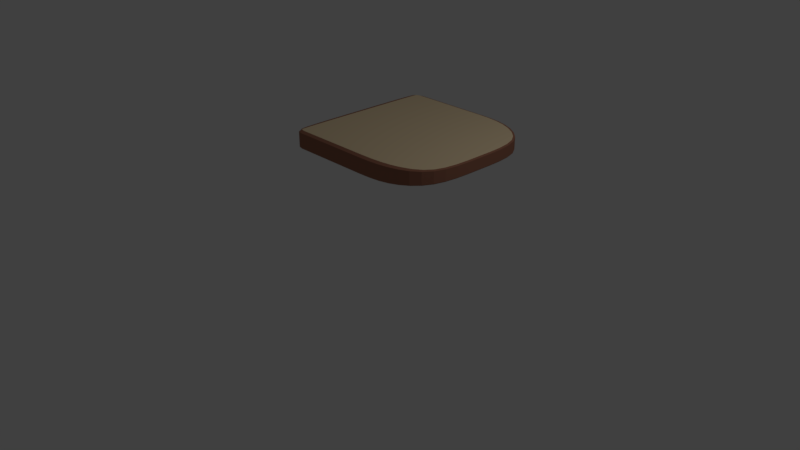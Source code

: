 # Source: toast.blend  (saved by Blender 2.79.0; exported with 4.5.12 LTS)
import bpy
from mathutils import Matrix  # noqa: F401  (used for matrix-valued properties, if any)

bpy.ops.wm.read_factory_settings(use_empty=True)
scene = bpy.context.scene
scene.name = 'Scene'

# ---- collections
col_collection_1 = bpy.data.collections.new('Collection 1'); scene.collection.children.link(col_collection_1)

# ---- materials (node trees are filled in below, after node groups)
mat_material_001 = bpy.data.materials.new('Material.001')
mat_material_001.alpha_threshold = 0.0
mat_material_001.use_transparent_shadow = False
mat_material_001.diffuse_color = (0.3383, 0.1479, 0.09521, 1.0)
mat_material_001.roughness = 0.5
mat_material_002 = bpy.data.materials.new('Material.002')
mat_material_002.alpha_threshold = 0.0
mat_material_002.use_transparent_shadow = False
mat_material_002.diffuse_color = (0.8, 0.6356, 0.4057, 1.0)
mat_material_002.roughness = 0.5

# ---- material node trees

# ---- world
world_world = bpy.data.worlds.new('World'); scene.world = world_world
world_world.color = (0.05088, 0.05088, 0.05088)
world_world.use_sun_shadow = False
world_world.sun_shadow_jitter_overblur = 0.0
world_world.cycles.sampling_method = 'MANUAL'

# ---- cameras
cam_camera = bpy.data.cameras.new('Camera')
cam_camera.clip_end = 100.0
cam_camera.lens = 35.0
cam_camera.sensor_width = 32.0
cam_camera.sensor_height = 18.0
cam_camera.ortho_scale = 7.314
cam_camera.dof.focus_distance = 0.0
cam_camera.dof.aperture_fstop = 128.0

# ---- lights
light_lamp = bpy.data.lights.new('Lamp', 'POINT')
light_lamp.transmission_factor = 0.0
light_lamp.cutoff_distance = 30.0
light_lamp.energy = 100.0
light_lamp.shadow_buffer_clip_start = 1.001
light_lamp.shadow_soft_size = 0.1
light_lamp.shadow_maximum_resolution = 0.006
light_lamp.use_absolute_resolution = True

# ---- meshes
me_cube_001 = bpy.data.meshes.new('Cube.001')
me_cube_001.from_pydata([(-0.9984, 0.4829, 0.9147), (-0.9992, 0.25, 0.9149), (-0.9961, 0.4783, 0.9636), (-0.9961, 0.6814, 0.9142), (-0.9992, 0.4844, 0.8095), (-1.0, 0.25, 0.8095), (-0.9968, 0.25, 0.9643), (-0.994, 0.6632, 0.9615), (-0.9968, 0.6875, 0.8095), (0.7624, 0.8098, 0.8125), (0.6548, 0.8699, 0.8621), (0.7617, 0.7958, 0.8284), (0.8498, 0.7313, 0.7647), (0.7645, 0.8467, 0.6944), (0.6548, 0.9112, 0.7376), (0.6548, 0.8542, 0.8786), (0.8468, 0.7205, 0.7806), (0.8579, 0.7598, 0.6513), (0.9729, -0.3537, 0.6935), (0.9794, -0.1821, 0.69), (0.9653, -0.3547, 0.7112), (0.9533, -0.504, 0.7039), (0.9929, -0.3511, 0.583), (1.0, -0.1789, 0.5794), (0.9716, -0.1834, 0.7079), (0.9463, -0.5018, 0.721), (0.9716, -0.5098, 0.5938), (-0.9591, -0.9403, 0.9457), (-0.9041, -0.9547, 0.9462), (-0.959, -0.9236, 0.9636), (-0.9838, -0.9236, 0.9142), (-0.9593, -0.9844, 0.8095), (-0.9041, -1.0, 0.8095), (-0.9041, -0.9375, 0.9643), (-0.9828, -0.8819, 0.9615), (-0.9841, -0.9375, 0.8095), (0.7638, -0.4148, -0.856), (0.7645, -0.2145, -0.8568), (0.8551, -0.3869, -0.8009), (0.7617, -0.5869, -0.8535), (0.6548, -0.4413, -0.9098), (0.6548, -0.2278, -0.9112), (0.8579, -0.2011, -0.8003), (0.8468, -0.5418, -0.8028), (0.6548, -0.6264, -0.9057), (-0.9592, -0.4829, 0.9965), (-0.9593, -0.25, 0.9982), (-0.9838, -0.4783, 0.9913), (-0.959, -0.6814, 0.9913), (-0.9041, -0.4844, 0.9982), (-0.9041, -0.25, 1.0), (-0.9841, -0.25, 0.9929), (-0.9828, -0.6632, 0.9865), (-0.9041, -0.6875, 0.9929), (-0.4545, -0.4844, 0.9982), (-0.4545, -0.25, 1.0), (-0.6477, -0.4844, 0.9982), (-0.4545, -0.6875, 0.9929), (-0.2466, -0.4844, 0.9982), (-0.2466, -0.25, 1.0), (-0.6477, -0.25, 1.0), (-0.6477, -0.6875, 0.9929), (-0.2466, -0.6875, 0.9929), (-0.9592, -0.4829, -0.9971), (-0.9593, -0.25, -0.9985), (-0.9041, -0.4844, -0.9985), (-0.959, -0.6814, -0.9927), (-0.9838, -0.4783, -0.9927), (-0.9841, -0.25, -0.994), (-0.9041, -0.25, -1.0), (-0.9041, -0.6875, -0.994), (-0.9828, -0.6632, -0.9888), (-0.4545, -0.9547, 0.9462), (-0.2466, -0.9547, 0.9462), (-0.4545, -0.9375, 0.9643), (-0.6477, -0.9547, 0.9462), (-0.4545, -1.0, 0.8095), (-0.2466, -1.0, 0.8095), (-0.2466, -0.9375, 0.9643), (-0.6477, -0.9375, 0.9643), (-0.6477, -1.0, 0.8095), (-0.9591, 0.9403, 0.9457), (-0.9838, 0.9236, 0.9142), (-0.959, 0.9236, 0.9636), (-0.9041, 0.9547, 0.9462), (-0.9593, 0.9844, 0.8095), (-0.9841, 0.9375, 0.8095), (-0.9828, 0.8819, 0.9615), (-0.9041, 0.9375, 0.9643), (-0.9041, 1.0, 0.8095), (0.2772, -0.9505, 0.942), (0.4112, -0.9377, 0.9294), (0.2772, -0.9333, 0.96), (0.127, -0.9547, 0.9462), (0.2772, -0.9956, 0.8059), (0.4112, -0.9822, 0.7951), (0.4112, -0.9208, 0.9472), (0.127, -0.9375, 0.9643), (0.127, -1.0, 0.8095), (0.2772, -0.4822, 0.9938), (0.2772, -0.2489, 0.9956), (0.127, -0.4844, 0.9982), (0.2772, -0.6844, 0.9884), (0.4112, -0.4758, 0.9805), (0.4112, -0.2456, 0.9822), (0.127, -0.25, 1.0), (0.127, -0.6875, 0.9929), (0.4112, -0.6753, 0.9752), (-0.4545, -0.4844, -0.9985), (-0.4545, -0.25, -1.0), (-0.2466, -0.4844, -0.9985), (-0.4545, -0.6875, -0.994), (-0.6477, -0.4844, -0.9985), (-0.6477, -0.25, -1.0), (-0.2466, -0.25, -1.0), (-0.2466, -0.6875, -0.994), (-0.6477, -0.6875, -0.994), (-0.4545, 0.9547, 0.9462), (-0.6477, 0.9547, 0.9462), (-0.4545, 0.9375, 0.9643), (-0.2466, 0.9547, 0.9462), (-0.4545, 1.0, 0.8095), (-0.6477, 1.0, 0.8095), (-0.6477, 0.9375, 0.9643), (-0.2466, 0.9375, 0.9643), (-0.2466, 1.0, 0.8095), (0.7638, -0.4148, 0.8555), (0.7645, -0.2145, 0.8566), (0.6548, -0.4413, 0.9095), (0.7617, -0.5869, 0.8523), (0.8551, -0.3869, 0.7998), (0.8579, -0.2011, 0.7994), (0.6548, -0.2278, 0.9112), (0.6548, -0.6264, 0.9046), (0.8468, -0.5418, 0.8011), (0.7624, -0.8098, 0.8125), (0.8498, -0.7313, 0.7647), (0.7617, -0.7958, 0.8284), (0.6548, -0.8699, 0.8621), (0.7645, -0.8467, 0.6944), (0.8579, -0.7598, 0.6513), (0.8468, -0.7205, 0.7806), (0.6548, -0.8542, 0.8786), (0.6548, -0.9112, 0.7376), (0.2772, -0.4822, -0.9941), (0.2772, -0.2489, -0.9956), (0.4112, -0.4758, -0.9808), (0.2772, -0.6844, -0.9896), (0.127, -0.4844, -0.9985), (0.127, -0.25, -1.0), (0.4112, -0.2456, -0.9822), (0.4112, -0.6753, -0.9764), (0.127, -0.6875, -0.994), (0.2772, 0.9505, 0.942), (0.127, 0.9547, 0.9462), (0.2772, 0.9333, 0.96), (0.4112, 0.9377, 0.9294), (0.2772, 0.9956, 0.8059), (0.127, 1.0, 0.8095), (0.127, 0.9375, 0.9643), (0.4112, 0.9208, 0.9472), (0.4112, 0.9822, 0.7951), (0.2772, 0.4822, -0.9941), (0.2772, 0.6844, -0.9896), (0.4112, 0.4758, -0.9808), (0.2772, 0.2489, -0.9956), (0.127, 0.4844, -0.9985), (0.127, 0.6875, -0.994), (0.4112, 0.6753, -0.9764), (0.4112, 0.2456, -0.9822), (0.127, 0.25, -1.0), (0.7638, 0.4148, 0.8555), (0.7617, 0.5869, 0.8523), (0.6548, 0.4413, 0.9095), (0.7645, 0.2145, 0.8566), (0.8551, 0.3869, 0.7998), (0.8468, 0.5418, 0.8011), (0.6548, 0.6264, 0.9046), (0.6548, 0.2278, 0.9112), (0.8579, 0.2011, 0.7994), (-0.4545, 0.4844, -0.9985), (-0.4545, 0.6875, -0.994), (-0.2466, 0.4844, -0.9985), (-0.4545, 0.25, -1.0), (-0.6477, 0.4844, -0.9985), (-0.6477, 0.6875, -0.994), (-0.2466, 0.6875, -0.994), (-0.2466, 0.25, -1.0), (-0.6477, 0.25, -1.0), (0.2772, 0.4822, 0.9938), (0.2772, 0.6844, 0.9884), (0.127, 0.4844, 0.9982), (0.2772, 0.2489, 0.9956), (0.4112, 0.4758, 0.9805), (0.4112, 0.6753, 0.9752), (0.127, 0.6875, 0.9929), (0.127, 0.25, 1.0), (0.4112, 0.2456, 0.9822), (-0.9592, 0.4829, -0.9971), (-0.959, 0.6814, -0.9927), (-0.9041, 0.4844, -0.9985), (-0.9593, 0.25, -0.9985), (-0.9838, 0.4783, -0.9927), (-0.9828, 0.6632, -0.9888), (-0.9041, 0.6875, -0.994), (-0.9041, 0.25, -1.0), (-0.9841, 0.25, -0.994), (-0.4545, 0.4844, 0.9982), (-0.4545, 0.6875, 0.9929), (-0.6477, 0.4844, 0.9982), (-0.4545, 0.25, 1.0), (-0.2466, 0.4844, 0.9982), (-0.2466, 0.6875, 0.9929), (-0.6477, 0.6875, 0.9929), (-0.6477, 0.25, 1.0), (-0.2466, 0.25, 1.0), (-0.9592, 0.4829, 0.9965), (-0.959, 0.6814, 0.9913), (-0.9838, 0.4783, 0.9913), (-0.9593, 0.25, 0.9982), (-0.9041, 0.4844, 0.9982), (-0.9041, 0.6875, 0.9929), (-0.9828, 0.6632, 0.9865), (-0.9841, 0.25, 0.9929), (-0.9041, 0.25, 1.0), (0.7638, 0.4148, -0.856), (0.7617, 0.5869, -0.8535), (0.8551, 0.3869, -0.8009), (0.7645, 0.2145, -0.8568), (0.6548, 0.4413, -0.9098), (0.6548, 0.6264, -0.9057), (0.8468, 0.5418, -0.8028), (0.8579, 0.2011, -0.8003), (0.6548, 0.2278, -0.9112), (0.9729, 0.3537, 0.6935), (0.9533, 0.504, 0.7039), (0.9653, 0.3547, 0.7112), (0.9794, 0.1821, 0.69), (0.9929, 0.3511, 0.583), (0.9716, 0.5098, 0.5938), (0.9463, 0.5018, 0.721), (0.9716, 0.1834, 0.7079), (1.0, 0.1789, 0.5794), (-0.9984, -0.4829, 0.9147), (-0.9961, -0.6814, 0.9142), (-0.9961, -0.4783, 0.9636), (-0.9992, -0.25, 0.9149), (-0.9992, -0.4844, 0.8095), (-0.9968, -0.6875, 0.8095), (-0.994, -0.6632, 0.9615), (-0.9968, -0.25, 0.9643), (-1.0, -0.25, 0.8095), (-0.9984, -0.4829, -0.9243), (-0.9961, -0.6814, -0.9238), (-0.9992, -0.4844, -0.8226), (-0.9992, -0.25, -0.9244), (-0.9961, -0.4783, -0.9697), (-0.994, -0.6632, -0.9679), (-0.9968, -0.6875, -0.8226), (-1.0, -0.25, -0.8226), (-0.9968, -0.25, -0.9702), (0.986, 0.352, -0.6699), (0.9653, 0.5078, -0.6815), (0.9929, 0.3511, -0.5924), (0.9929, 0.18, -0.666), (0.9653, 0.3547, -0.7155), (0.9463, 0.5018, -0.7257), (0.9716, 0.5098, -0.6034), (1.0, 0.1789, -0.5887), (0.9716, 0.1834, -0.7122), (0.2772, 0.98, -0.9203), (0.127, 0.9844, -0.9244), (0.2772, 0.9956, -0.819), (0.4112, 0.9669, -0.908), (0.2772, 0.9333, -0.9659), (0.127, 0.9375, -0.9702), (0.127, 1.0, -0.8226), (0.4112, 0.9822, -0.808), (0.4112, 0.9208, -0.953), (0.7638, -0.8339, -0.7933), (0.8551, -0.75, -0.745), (0.7645, -0.8467, -0.7057), (0.6548, -0.8969, -0.8423), (0.7617, -0.7958, -0.8336), (0.8468, -0.7205, -0.7858), (0.8579, -0.7598, -0.6618), (0.6548, -0.9112, -0.7495), (0.6548, -0.8542, -0.884), (-0.4545, 0.9844, -0.9244), (-0.6477, 0.9844, -0.9244), (-0.4545, 1.0, -0.8226), (-0.2466, 0.9844, -0.9244), (-0.4545, 0.9375, -0.9702), (-0.6477, 0.9375, -0.9702), (-0.6477, 1.0, -0.8226), (-0.2466, 1.0, -0.8226), (-0.2466, 0.9375, -0.9702), (0.2772, -0.98, -0.9203), (0.4112, -0.9669, -0.908), (0.2772, -0.9956, -0.819), (0.127, -0.9844, -0.9244), (0.2772, -0.9333, -0.9659), (0.4112, -0.9208, -0.953), (0.4112, -0.9822, -0.808), (0.127, -1.0, -0.8226), (0.127, -0.9375, -0.9702), (-0.9592, 0.9692, -0.9243), (-0.9838, 0.9236, -0.9238), (-0.9593, 0.9844, -0.8226), (-0.9041, 0.9844, -0.9244), (-0.959, 0.9236, -0.9697), (-0.9828, 0.8819, -0.9679), (-0.9841, 0.9375, -0.8226), (-0.9041, 1.0, -0.8226), (-0.9041, 0.9375, -0.9702), (-0.4545, -0.9844, -0.9244), (-0.2466, -0.9844, -0.9244), (-0.4545, -1.0, -0.8226), (-0.6477, -0.9844, -0.9244), (-0.4545, -0.9375, -0.9702), (-0.2466, -0.9375, -0.9702), (-0.2466, -1.0, -0.8226), (-0.6477, -1.0, -0.8226), (-0.6477, -0.9375, -0.9702), (-0.9592, -0.9692, -0.9243), (-0.9041, -0.9844, -0.9244), (-0.9593, -0.9844, -0.8226), (-0.9838, -0.9236, -0.9238), (-0.959, -0.9236, -0.9697), (-0.9041, -0.9375, -0.9702), (-0.9041, -1.0, -0.8226), (-0.9841, -0.9375, -0.8226), (-0.9828, -0.8819, -0.9679), (0.986, -0.352, -0.6699), (0.9929, -0.18, -0.666), (0.9929, -0.3511, -0.5924), (0.9653, -0.5078, -0.6815), (0.9653, -0.3547, -0.7155), (0.9716, -0.1834, -0.7122), (1.0, -0.1789, -0.5887), (0.9716, -0.5098, -0.6034), (0.9463, -0.5018, -0.7257), (0.7638, 0.8339, -0.7933), (0.6548, 0.8969, -0.8423), (0.7645, 0.8467, -0.7057), (0.8551, 0.75, -0.745), (0.7617, 0.7958, -0.8336), (0.6548, 0.8542, -0.884), (0.6548, 0.9112, -0.7495), (0.8579, 0.7598, -0.6618), (0.8468, 0.7205, -0.7858), (-0.9984, 0.4829, -0.9243), (-0.9992, 0.25, -0.9244), (-0.9992, 0.4844, -0.8226), (-0.9961, 0.6814, -0.9238), (-0.9961, 0.4783, -0.9697), (-0.9968, 0.25, -0.9702), (-1.0, 0.25, -0.8226), (-0.9968, 0.6875, -0.8226), (-0.994, 0.6632, -0.9679), (-0.9992, -0.4844, -0.009226), (-0.9968, -0.6875, -0.009226), (-0.9992, -0.4844, 0.3333), (-1.0, -0.25, -0.009226), (-0.9992, -0.4844, -0.3512), (-0.9968, -0.6875, -0.3512), (-0.9968, -0.6875, 0.3333), (-1.0, -0.25, 0.3333), (-1.0, -0.25, -0.3512), (0.9929, 0.3511, -0.006644), (0.9716, 0.5098, -0.006767), (0.9929, 0.3511, 0.24), (1.0, 0.1789, -0.006603), (0.9929, 0.3511, -0.2529), (0.9716, 0.5098, -0.2576), (0.9716, 0.5098, 0.2445), (1.0, 0.1789, 0.2386), (1.0, 0.1789, -0.2513), (0.2772, 0.9956, -0.009185), (0.127, 1.0, -0.009226), (0.2772, 0.9956, 0.3319), (0.4112, 0.9822, -0.009062), (0.2772, 0.9956, -0.3496), (0.127, 1.0, -0.3512), (0.127, 1.0, 0.3333), (0.4112, 0.9822, 0.3274), (0.4112, 0.9822, -0.345), (0.7645, -0.8467, -0.007915), (0.8579, -0.7598, -0.007423), (0.7645, -0.8467, 0.2859), (0.6548, -0.9112, -0.008406), (0.7645, -0.8467, -0.3013), (0.8579, -0.7598, -0.2825), (0.8579, -0.7598, 0.2682), (0.6548, -0.9112, 0.3037), (0.6548, -0.9112, -0.32), (-0.4545, 1.0, -0.009226), (-0.6477, 1.0, -0.009226), (-0.4545, 1.0, 0.3333), (-0.2466, 1.0, -0.009226), (-0.4545, 1.0, -0.3512), (-0.6477, 1.0, -0.3512), (-0.6477, 1.0, 0.3333), (-0.2466, 1.0, 0.3333), (-0.2466, 1.0, -0.3512), (0.2772, -0.9956, -0.009185), (0.4112, -0.9822, -0.009062), (0.2772, -0.9956, 0.3319), (0.127, -1.0, -0.009226), (0.2772, -0.9956, -0.3496), (0.4112, -0.9822, -0.345), (0.4112, -0.9822, 0.3274), (0.127, -1.0, 0.3333), (0.127, -1.0, -0.3512), (-0.9593, 0.9844, -0.009226), (-0.9841, 0.9375, -0.009226), (-0.9593, 0.9844, 0.3333), (-0.9041, 1.0, -0.009226), (-0.9593, 0.9844, -0.3512), (-0.9841, 0.9375, -0.3512), (-0.9841, 0.9375, 0.3333), (-0.9041, 1.0, 0.3333), (-0.9041, 1.0, -0.3512), (-0.4545, -1.0, -0.009226), (-0.2466, -1.0, -0.009226), (-0.4545, -1.0, 0.3333), (-0.6477, -1.0, -0.009226), (-0.4545, -1.0, -0.3512), (-0.2466, -1.0, -0.3512), (-0.2466, -1.0, 0.3333), (-0.6477, -1.0, 0.3333), (-0.6477, -1.0, -0.3512), (-0.9593, -0.9844, -0.009226), (-0.9041, -1.0, -0.009226), (-0.9593, -0.9844, 0.3333), (-0.9841, -0.9375, -0.009226), (-0.9593, -0.9844, -0.3512), (-0.9041, -1.0, -0.3512), (-0.9041, -1.0, 0.3333), (-0.9841, -0.9375, 0.3333), (-0.9841, -0.9375, -0.3512), (0.9929, -0.3511, -0.006644), (1.0, -0.1789, -0.006603), (0.9929, -0.3511, 0.24), (0.9716, -0.5098, -0.006767), (0.9929, -0.3511, -0.2529), (1.0, -0.1789, -0.2513), (1.0, -0.1789, 0.2386), (0.9716, -0.5098, 0.2445), (0.9716, -0.5098, -0.2576), (0.7645, 0.8467, -0.007915), (0.6548, 0.9112, -0.008406), (0.7645, 0.8467, 0.2859), (0.8579, 0.7598, -0.007423), (0.7645, 0.8467, -0.3013), (0.6548, 0.9112, -0.32), (0.6548, 0.9112, 0.3037), (0.8579, 0.7598, 0.2682), (0.8579, 0.7598, -0.2825), (-0.9992, 0.4844, -0.009226), (-1.0, 0.25, -0.009226), (-0.9992, 0.4844, 0.3333), (-0.9968, 0.6875, -0.009226), (-0.9992, 0.4844, -0.3512), (-1.0, 0.25, -0.3512), (-1.0, 0.25, 0.3333), (-0.9968, 0.6875, 0.3333), (-0.9968, 0.6875, -0.3512), (-0.992, -0.25, -0.9851), (-0.9915, -0.4753, -0.9841), (-0.9898, -0.651, -0.9809), (-0.992, -0.8438, 0.8095), (-0.9915, -0.8327, 0.9138), (-0.9898, -0.7995, 0.9601), (-0.992, 0.25, 0.9821), (-0.9915, 0.4753, 0.9809), (-0.9898, 0.651, 0.9771), (-0.992, 0.8438, -0.8226), (-0.9915, 0.8327, -0.9235), (-0.9898, 0.7995, -0.9668), (-0.9041, 0.8438, -0.9851), (-0.9588, 0.8327, -0.9841), (-0.9822, 0.7995, -0.9809), (0.6548, 0.7688, 0.8949), (0.7603, 0.7182, 0.8442), (0.8413, 0.6562, 0.7968), (0.9289, 0.6483, -0.6253), (0.9239, 0.6422, -0.7051), (0.9088, 0.624, -0.7475), (0.9289, 0.19, -0.7495), (0.9239, 0.3645, -0.7517), (0.9088, 0.5078, -0.7585), (0.9289, -0.19, 0.7473), (0.9239, -0.3645, 0.7494), (0.9088, -0.5078, 0.7557), (0.9289, -0.6483, -0.6253), (0.9239, -0.6422, -0.7051), (0.9088, -0.624, -0.7475), (0.6548, -0.7688, -0.8976), (0.7603, -0.7182, -0.8469), (0.8413, -0.6562, -0.7998), (-0.9041, -0.8438, 0.9821), (-0.9588, -0.8327, 0.9809), (-0.9822, -0.7995, 0.9771), (-0.2466, 0.8438, -0.9851), (-0.4545, 0.8438, -0.9851), (-0.6477, 0.8438, -0.9851), (-0.9822, 0.7995, 0.9771), (-0.9588, 0.8327, 0.9809), (-0.9041, 0.8438, 0.9821), (-0.9822, -0.7995, -0.9809), (-0.9588, -0.8327, -0.9841), (-0.9041, -0.8438, -0.9851), (-0.2466, -0.8438, 0.9821), (-0.4545, -0.8438, 0.9821), (-0.6477, -0.8438, 0.9821), (-0.8048, -0.25, 1.0), (-0.8048, -0.4844, 0.9982), (-0.8048, -0.6875, 0.9929), (-0.8048, -0.25, -1.0), (-0.8048, -0.4844, -0.9985), (-0.8048, -0.6875, -0.994), (-0.8048, -1.0, -0.8226), (-0.8048, -0.9844, -0.9244), (-0.8048, -0.9375, -0.9702), (-0.8048, 1.0, -0.8226), (-0.8048, 0.9844, -0.9244), (-0.8048, 0.9375, -0.9702), (-0.6477, 0.8438, 0.9821), (-0.4545, 0.8438, 0.9821), (-0.2466, 0.8438, 0.9821), (-0.6477, -0.8438, -0.9851), (-0.4545, -0.8438, -0.9851), (-0.2466, -0.8438, -0.9851), (0.4112, 0.8288, -0.9676), (0.2772, 0.84, -0.9807), (0.127, 0.8438, -0.9851), (0.4112, -0.8288, 0.9647), (0.2772, -0.84, 0.9778), (0.127, -0.8438, 0.9821), (-0.04561, -1.0, -0.8226), (-0.04561, -0.9844, -0.9244), (-0.04561, -0.9375, -0.9702), (-0.04561, -0.25, 1.0), (-0.04561, -0.4844, 0.9982), (-0.04561, -0.6875, 0.9929), (-0.04561, -0.25, -1.0), (-0.04561, -0.4844, -0.9985), (-0.04561, -0.6875, -0.994), (-0.04561, 1.0, -0.8226), (-0.04561, 0.9844, -0.9244), (-0.04561, 0.9375, -0.9702), (0.127, 0.8438, 0.9821), (0.2772, 0.84, 0.9778), (0.4112, 0.8288, 0.9647), (0.127, -0.8438, -0.9851), (0.2772, -0.84, -0.9807), (0.4112, -0.8288, -0.9676), (0.8413, 0.6562, -0.7998), (0.7603, 0.7182, -0.8469), (0.6548, 0.7688, -0.8976), (0.8413, -0.6562, 0.7968), (0.7603, -0.7182, 0.8442), (0.6548, -0.7688, 0.8949), (0.535, -0.2389, 0.9556), (0.535, -0.4629, 0.9539), (0.535, -0.657, 0.9488), (0.535, -0.9556, -0.7861), (0.535, -0.9406, -0.8833), (0.535, -0.8959, -0.9271), (0.535, -0.2389, -0.9556), (0.535, -0.4629, -0.9542), (0.535, -0.657, -0.9499), (0.535, 0.9556, -0.7861), (0.535, 0.9406, -0.8833), (0.535, 0.8959, -0.9271), (-0.9898, 0.651, -0.9809), (-0.9915, 0.4753, -0.9841), (-0.992, 0.25, -0.9851), (-0.9898, -0.651, 0.9771), (-0.9915, -0.4753, 0.9809), (-0.992, -0.25, 0.9821), (0.9088, -0.5078, -0.7585), (0.9239, -0.3645, -0.7517), (0.9289, -0.19, -0.7495), (0.9088, 0.5078, 0.7557), (0.9239, 0.3645, 0.7494), (0.9289, 0.19, 0.7473), (-0.8048, 0.6875, 0.9929), (-0.8048, 0.4844, 0.9982), (-0.8048, 0.25, 1.0), (-0.8048, 0.6875, -0.994), (-0.8048, 0.4844, -0.9985), (-0.8048, 0.25, -1.0), (-0.04561, 0.6875, 0.9929), (-0.04561, 0.4844, 0.9982), (-0.04561, 0.25, 1.0), (-0.04561, 0.6875, -0.994), (-0.04561, 0.4844, -0.9985), (-0.04561, 0.25, -1.0), (0.535, 0.657, 0.9488), (0.535, 0.4629, 0.9539), (0.535, 0.2389, 0.9556), (0.535, 0.657, -0.9499), (0.535, 0.4629, -0.9542), (0.535, 0.2389, -0.9556), (0.4112, 0.0, -0.9822), (0.2772, 0.0, -0.9956), (0.127, 0.0, -1.0), (0.6548, 0.0, 0.9112), (0.7645, 0.0, 0.8566), (0.8579, 0.0, 0.7994), (-0.2466, 0.0, -1.0), (-0.4545, 0.0, -1.0), (-0.6477, 0.0, -1.0), (0.127, 0.0, 1.0), (0.2772, 0.0, 0.9956), (0.4112, 0.0, 0.9822), (-0.9041, 0.0, -1.0), (-0.9593, 0.0, -0.9985), (-0.9841, 0.0, -0.994), (-0.6477, 0.0, 1.0), (-0.4545, 0.0, 1.0), (-0.2466, 0.0, 1.0), (-0.9841, 0.0, 0.9929), (-0.9593, 0.0, 0.9982), (-0.9041, 0.0, 1.0), (0.8579, 0.0, -0.8003), (0.7645, 0.0, -0.8568), (0.6548, 0.0, -0.9112), (1.0, 0.0, -0.5887), (0.9929, -9.313e-10, -0.666), (0.9716, 0.0, -0.7122), (-1.0, 0.0, -0.8226), (-0.9992, 0.0, -0.9244), (-0.9968, 0.0, -0.9702), (-0.9898, -0.7995, -0.9668), (-0.9915, -0.8327, -0.9235), (-0.992, -0.8438, -0.8226), (-0.992, 0.8438, 0.3333), (-0.992, 0.8438, -0.009226), (-0.992, 0.8438, -0.3512), (0.9289, 0.6483, 0.2534), (0.9289, 0.6483, -0.007013), (0.9289, 0.6483, -0.2669), (0.9289, -0.6483, 0.2534), (0.9289, -0.6483, -0.007013), (0.9289, -0.6483, -0.2669), (-0.8048, -1.0, 0.3333), (-0.8048, -1.0, -0.009226), (-0.8048, -1.0, -0.3512), (-0.8048, 1.0, 0.3333), (-0.8048, 1.0, -0.009226), (-0.8048, 1.0, -0.3512), (-0.04561, -1.0, 0.3333), (-0.04561, -1.0, -0.009226), (-0.04561, -1.0, -0.3512), (-0.04561, 1.0, 0.3333), (-0.04561, 1.0, -0.009226), (-0.04561, 1.0, -0.3512), (0.535, -0.9556, 0.3185), (0.535, -0.9556, -0.008816), (0.535, -0.9556, -0.3356), (0.535, 0.9556, 0.3185), (0.535, 0.9556, -0.008816), (0.535, 0.9556, -0.3356), (1.0, 0.0, 0.2386), (1.0, 0.0, -0.006603), (1.0, 0.0, -0.2513), (-1.0, 0.0, 0.3333), (-1.0, 0.0, -0.009226), (-1.0, 0.0, -0.3512), (-0.9968, -0.6875, -0.6399), (-0.9992, -0.4844, -0.6399), (-1.0, -0.25, -0.6399), (0.9716, 0.5098, -0.4693), (0.9929, 0.3511, -0.4608), (1.0, 0.1789, -0.458), (0.127, 1.0, -0.6399), (0.2772, 0.9956, -0.637), (0.4112, 0.9822, -0.6285), (0.8579, -0.7598, -0.5148), (0.7645, -0.8467, -0.5489), (0.6548, -0.9112, -0.583), (-0.6477, 1.0, -0.6399), (-0.4545, 1.0, -0.6399), (-0.2466, 1.0, -0.6399), (0.4112, -0.9822, -0.6285), (0.2772, -0.9956, -0.637), (0.127, -1.0, -0.6399), (-0.9841, 0.9375, -0.6399), (-0.9593, 0.9844, -0.6399), (-0.9041, 1.0, -0.6399), (-0.2466, -1.0, -0.6399), (-0.4545, -1.0, -0.6399), (-0.6477, -1.0, -0.6399), (-0.9041, -1.0, -0.6399), (-0.9593, -0.9844, -0.6399), (-0.9841, -0.9375, -0.6399), (1.0, -0.1789, -0.458), (0.9929, -0.3511, -0.4608), (0.9716, -0.5098, -0.4693), (0.6548, 0.9112, -0.583), (0.7645, 0.8467, -0.5489), (0.8579, 0.7598, -0.5148), (-1.0, 0.25, -0.6399), (-0.9992, 0.4844, -0.6399), (-0.9968, 0.6875, -0.6399), (-0.992, -0.8438, -0.3512), (-0.992, -0.8438, -0.009226), (-0.992, -0.8438, 0.3333), (-0.9898, 0.7995, 0.9601), (-0.9915, 0.8327, 0.9138), (-0.992, 0.8438, 0.8095), (0.9088, 0.624, 0.7424), (0.9143, 0.6307, 0.726), (0.9289, 0.6483, 0.6153), (0.9088, -0.624, 0.7424), (0.9143, -0.6307, 0.726), (0.9289, -0.6483, 0.6153), (-0.8048, -0.9375, 0.9643), (-0.8048, -0.9547, 0.9462), (-0.8048, -1.0, 0.8095), (-0.8048, 0.9375, 0.9643), (-0.8048, 0.9547, 0.9462), (-0.8048, 1.0, 0.8095), (-0.04561, -0.9375, 0.9643), (-0.04561, -0.9547, 0.9462), (-0.04561, -1.0, 0.8095), (-0.04561, 0.9375, 0.9643), (-0.04561, 0.9547, 0.9462), (-0.04561, 1.0, 0.8095), (0.535, -0.8959, 0.9214), (0.535, -0.9123, 0.9041), (0.535, -0.9556, 0.7736), (0.535, 0.8959, 0.9214), (0.535, 0.9123, 0.9041), (0.535, 0.9556, 0.7736), (0.9716, 0.0, 0.7079), (0.9794, 3.416e-10, 0.69), (1.0, 0.0, 0.5794), (-0.9968, 0.0, 0.9643), (-0.9992, 0.0, 0.9149), (-1.0, 0.0, 0.8095), (-0.9968, -0.6875, 0.6238), (-0.9992, -0.4844, 0.6238), (-1.0, -0.25, 0.6238), (0.9716, 0.5098, 0.4575), (0.9929, 0.3511, 0.4492), (1.0, 0.1789, 0.4465), (0.127, 1.0, 0.6238), (0.2772, 0.9956, 0.621), (0.4112, 0.9822, 0.6127), (0.8579, -0.7598, 0.5019), (0.7645, -0.8467, 0.5351), (0.6548, -0.9112, 0.5684), (-0.6477, 1.0, 0.6238), (-0.4545, 1.0, 0.6238), (-0.2466, 1.0, 0.6238), (0.4112, -0.9822, 0.6127), (0.2772, -0.9956, 0.621), (0.127, -1.0, 0.6238), (-0.9841, 0.9375, 0.6238), (-0.9593, 0.9844, 0.6238), (-0.9041, 1.0, 0.6238), (-0.2466, -1.0, 0.6238), (-0.4545, -1.0, 0.6238), (-0.6477, -1.0, 0.6238), (-0.9041, -1.0, 0.6238), (-0.9593, -0.9844, 0.6238), (-0.9841, -0.9375, 0.6238), (1.0, -0.1789, 0.4465), (0.9929, -0.3511, 0.4492), (0.9716, -0.5098, 0.4575), (0.6548, 0.9112, 0.5684), (0.7645, 0.8467, 0.5351), (0.8579, 0.7598, 0.5019), (-1.0, 0.25, 0.6238), (-0.9992, 0.4844, 0.6238), (-0.9968, 0.6875, 0.6238), (-0.9875, -0.7546, -0.9766), (-0.9875, -0.7546, 0.972), (-0.9875, 0.7546, -0.9766), (-0.9875, 0.7546, 0.972), (0.8884, -0.5987, -0.7677), (0.8884, -0.5987, 0.7641), (0.8884, 0.5987, -0.7677), (0.8884, 0.5987, 0.7641), (-0.8048, 0.8438, -0.9851), (-0.8048, 0.8438, 0.9821), (-0.8048, -0.8438, -0.9851), (-0.8048, -0.8438, 0.9821), (-0.04561, 0.8438, 0.9821), (-0.04561, -0.8438, -0.9851), (-0.04561, 0.8438, -0.9851), (-0.04561, -0.8438, 0.9821), (0.535, 0.8063, 0.9385), (0.535, -0.8063, -0.9414), (0.535, 0.8063, -0.9414), (0.535, -0.8063, 0.9385), (-0.992, 0.0, -0.9851), (-0.992, 0.0, 0.9821), (0.9289, 0.0, -0.7495), (0.9289, -9.313e-10, 0.7473), (-0.8048, 0.0, 1.0), (-0.8048, 0.0, -1.0), (-0.04561, 0.0, 1.0), (-0.04561, 0.0, -1.0), (0.535, 0.0, 0.9556), (0.535, 0.0, -0.9556), (-0.992, -0.8438, -0.6399), (-0.992, 0.8438, -0.6399), (0.9289, 0.6483, -0.4864), (0.9289, -0.6483, -0.4864), (-0.8048, -1.0, -0.6399), (-0.8048, 1.0, -0.6399), (-0.04561, -1.0, -0.6399), (-0.04561, 1.0, -0.6399), (0.535, -0.9556, -0.6115), (0.535, 0.9556, -0.6115), (1.0, 0.0, -0.458), (-1.0, 0.0, -0.6399), (-0.992, -0.8438, 0.6238), (-0.992, 0.8438, 0.6238), (0.9289, 0.6483, 0.4742), (0.9289, -0.6483, 0.4742), (-0.8048, -1.0, 0.6238), (-0.8048, 1.0, 0.6238), (-0.04561, -1.0, 0.6238), (-0.04561, 1.0, 0.6238), (0.535, -0.9556, 0.5961), (0.535, 0.9556, 0.5961), (1.0, 0.0, 0.4465), (-1.0, 0.0, 0.6238)], [], [(0, 4, 5, 1), (1, 5, 743, 742), (4, 778, 777, 5), (5, 777, 833, 743), (0, 1, 6, 2), (2, 6, 474, 475), (1, 742, 741, 6), (6, 741, 801, 474), (0, 2, 7, 3), (3, 7, 711, 712), (2, 475, 476, 7), (7, 476, 783, 711), (0, 3, 8, 4), (4, 8, 779, 778), (3, 712, 713, 8), (8, 713, 823, 779), (9, 13, 14, 10), (10, 14, 737, 736), (13, 775, 774, 14), (14, 774, 831, 737), (9, 10, 15, 11), (11, 15, 483, 484), (10, 736, 735, 15), (15, 735, 796, 483), (9, 11, 16, 12), (12, 16, 714, 715), (11, 484, 485, 16), (16, 485, 787, 714), (9, 12, 17, 13), (13, 17, 776, 775), (12, 715, 716, 17), (17, 716, 824, 776), (18, 22, 23, 19), (19, 23, 740, 739), (22, 772, 771, 23), (23, 771, 832, 740), (18, 19, 24, 20), (20, 24, 492, 493), (19, 739, 738, 24), (24, 738, 803, 492), (18, 20, 25, 21), (21, 25, 717, 718), (20, 493, 494, 25), (25, 494, 785, 717), (18, 21, 26, 22), (22, 26, 773, 772), (21, 718, 719, 26), (26, 719, 825, 773), (27, 31, 32, 28), (28, 32, 722, 721), (31, 769, 768, 32), (32, 768, 826, 722), (27, 28, 33, 29), (29, 33, 501, 502), (28, 721, 720, 33), (33, 720, 791, 501), (27, 29, 34, 30), (30, 34, 473, 472), (29, 502, 503, 34), (34, 503, 781, 473), (27, 30, 35, 31), (31, 35, 770, 769), (30, 472, 471, 35), (35, 471, 822, 770), (36, 40, 41, 37), (37, 41, 629, 628), (40, 571, 570, 41), (41, 570, 809, 629), (36, 37, 42, 38), (38, 42, 584, 583), (37, 628, 627, 42), (42, 627, 802, 584), (36, 38, 43, 39), (39, 43, 500, 499), (38, 583, 582, 43), (43, 582, 784, 500), (36, 39, 44, 40), (40, 44, 572, 571), (39, 499, 498, 44), (44, 498, 797, 572), (45, 49, 50, 46), (46, 50, 626, 625), (49, 517, 516, 50), (50, 516, 804, 626), (45, 46, 51, 47), (47, 51, 581, 580), (46, 625, 624, 51), (51, 624, 801, 581), (45, 47, 52, 48), (48, 52, 503, 502), (47, 580, 579, 52), (52, 579, 781, 503), (45, 48, 53, 49), (49, 53, 518, 517), (48, 502, 501, 53), (53, 501, 791, 518), (54, 58, 59, 55), (55, 59, 623, 622), (58, 544, 543, 59), (59, 543, 806, 623), (54, 55, 60, 56), (56, 60, 516, 517), (55, 622, 621, 60), (60, 621, 804, 516), (54, 56, 61, 57), (57, 61, 515, 514), (56, 517, 518, 61), (61, 518, 791, 515), (54, 57, 62, 58), (58, 62, 545, 544), (57, 514, 513, 62), (62, 513, 795, 545), (63, 67, 68, 64), (64, 68, 620, 619), (67, 469, 468, 68), (68, 468, 800, 620), (63, 64, 69, 65), (65, 69, 519, 520), (64, 619, 618, 69), (69, 618, 805, 519), (63, 65, 70, 66), (66, 70, 512, 511), (65, 520, 521, 70), (70, 521, 790, 512), (63, 66, 71, 67), (67, 71, 470, 469), (66, 511, 510, 71), (71, 510, 780, 470), (72, 76, 77, 73), (73, 77, 728, 727), (76, 766, 765, 77), (77, 765, 828, 728), (72, 73, 78, 74), (74, 78, 513, 514), (73, 727, 726, 78), (78, 726, 795, 513), (72, 74, 79, 75), (75, 79, 720, 721), (74, 514, 515, 79), (79, 515, 791, 720), (72, 75, 80, 76), (76, 80, 767, 766), (75, 721, 722, 80), (80, 722, 826, 767), (81, 85, 86, 82), (82, 86, 713, 712), (85, 763, 762, 86), (86, 762, 823, 713), (81, 82, 87, 83), (83, 87, 507, 508), (82, 712, 711, 87), (87, 711, 783, 507), (81, 83, 88, 84), (84, 88, 723, 724), (83, 508, 509, 88), (88, 509, 789, 723), (81, 84, 89, 85), (85, 89, 764, 763), (84, 724, 725, 89), (89, 725, 827, 764), (90, 94, 95, 91), (91, 95, 734, 733), (94, 760, 759, 95), (95, 759, 830, 734), (90, 91, 96, 92), (92, 96, 537, 538), (91, 733, 732, 96), (96, 732, 799, 537), (90, 92, 97, 93), (93, 97, 726, 727), (92, 538, 539, 97), (97, 539, 795, 726), (90, 93, 98, 94), (94, 98, 761, 760), (93, 727, 728, 98), (98, 728, 828, 761), (99, 103, 104, 100), (100, 104, 617, 616), (103, 565, 564, 104), (104, 564, 808, 617), (99, 100, 105, 101), (101, 105, 543, 544), (100, 616, 615, 105), (105, 615, 806, 543), (99, 101, 106, 102), (102, 106, 539, 538), (101, 544, 545, 106), (106, 545, 795, 539), (99, 102, 107, 103), (103, 107, 566, 565), (102, 538, 537, 107), (107, 537, 799, 566), (108, 112, 113, 109), (109, 113, 614, 613), (112, 520, 519, 113), (113, 519, 805, 614), (108, 109, 114, 110), (110, 114, 546, 547), (109, 613, 612, 114), (114, 612, 807, 546), (108, 110, 115, 111), (111, 115, 533, 532), (110, 547, 548, 115), (115, 548, 793, 533), (108, 111, 116, 112), (112, 116, 521, 520), (111, 532, 531, 116), (116, 531, 790, 521), (117, 121, 122, 118), (118, 122, 725, 724), (121, 757, 756, 122), (122, 756, 827, 725), (117, 118, 123, 119), (119, 123, 528, 529), (118, 724, 723, 123), (123, 723, 789, 528), (117, 119, 124, 120), (120, 124, 729, 730), (119, 529, 530, 124), (124, 530, 792, 729), (117, 120, 125, 121), (121, 125, 758, 757), (120, 730, 731, 125), (125, 731, 829, 758), (126, 130, 131, 127), (127, 131, 611, 610), (130, 493, 492, 131), (131, 492, 803, 611), (126, 127, 132, 128), (128, 132, 564, 565), (127, 610, 609, 132), (132, 609, 808, 564), (126, 128, 133, 129), (129, 133, 563, 562), (128, 565, 566, 133), (133, 566, 799, 563), (126, 129, 134, 130), (130, 134, 494, 493), (129, 562, 561, 134), (134, 561, 785, 494), (135, 139, 140, 136), (136, 140, 719, 718), (139, 754, 753, 140), (140, 753, 825, 719), (135, 136, 141, 137), (137, 141, 561, 562), (136, 718, 717, 141), (141, 717, 785, 561), (135, 137, 142, 138), (138, 142, 732, 733), (137, 562, 563, 142), (142, 563, 799, 732), (135, 138, 143, 139), (139, 143, 755, 754), (138, 733, 734, 143), (143, 734, 830, 755), (144, 148, 149, 145), (145, 149, 608, 607), (148, 547, 546, 149), (149, 546, 807, 608), (144, 145, 150, 146), (146, 150, 570, 571), (145, 607, 606, 150), (150, 606, 809, 570), (144, 146, 151, 147), (147, 151, 557, 556), (146, 571, 572, 151), (151, 572, 797, 557), (144, 147, 152, 148), (148, 152, 548, 547), (147, 556, 555, 152), (152, 555, 793, 548), (153, 157, 158, 154), (154, 158, 731, 730), (157, 751, 750, 158), (158, 750, 829, 731), (153, 154, 159, 155), (155, 159, 552, 553), (154, 730, 729, 159), (159, 729, 792, 552), (153, 155, 160, 156), (156, 160, 735, 736), (155, 553, 554, 160), (160, 554, 796, 735), (153, 156, 161, 157), (157, 161, 752, 751), (156, 736, 737, 161), (161, 737, 831, 752), (162, 166, 167, 163), (163, 167, 536, 535), (166, 598, 597, 167), (167, 597, 794, 536), (162, 163, 168, 164), (164, 168, 603, 604), (163, 535, 534, 168), (168, 534, 798, 603), (162, 164, 169, 165), (165, 169, 606, 607), (164, 604, 605, 169), (169, 605, 809, 606), (162, 165, 170, 166), (166, 170, 599, 598), (165, 607, 608, 170), (170, 608, 807, 599), (171, 175, 176, 172), (172, 176, 485, 484), (175, 586, 585, 176), (176, 585, 787, 485), (171, 172, 177, 173), (173, 177, 600, 601), (172, 484, 483, 177), (177, 483, 796, 600), (171, 173, 178, 174), (174, 178, 609, 610), (173, 601, 602, 178), (178, 602, 808, 609), (171, 174, 179, 175), (175, 179, 587, 586), (174, 610, 611, 179), (179, 611, 803, 587), (180, 184, 185, 181), (181, 185, 506, 505), (184, 592, 591, 185), (185, 591, 788, 506), (180, 181, 186, 182), (182, 186, 597, 598), (181, 505, 504, 186), (186, 504, 794, 597), (180, 182, 187, 183), (183, 187, 612, 613), (182, 598, 599, 187), (187, 599, 807, 612), (180, 183, 188, 184), (184, 188, 593, 592), (183, 613, 614, 188), (188, 614, 805, 593), (189, 193, 194, 190), (190, 194, 554, 553), (193, 601, 600, 194), (194, 600, 796, 554), (189, 190, 195, 191), (191, 195, 594, 595), (190, 553, 552, 195), (195, 552, 792, 594), (189, 191, 196, 192), (192, 196, 615, 616), (191, 595, 596, 196), (196, 596, 806, 615), (189, 192, 197, 193), (193, 197, 602, 601), (192, 616, 617, 197), (197, 617, 808, 602), (198, 202, 203, 199), (199, 203, 482, 481), (202, 577, 576, 203), (203, 576, 782, 482), (198, 199, 204, 200), (200, 204, 591, 592), (199, 481, 480, 204), (204, 480, 788, 591), (198, 200, 205, 201), (201, 205, 618, 619), (200, 592, 593, 205), (205, 593, 805, 618), (198, 201, 206, 202), (202, 206, 578, 577), (201, 619, 620, 206), (206, 620, 800, 578), (207, 211, 212, 208), (208, 212, 530, 529), (211, 595, 594, 212), (212, 594, 792, 530), (207, 208, 213, 209), (209, 213, 588, 589), (208, 529, 528, 213), (213, 528, 789, 588), (207, 209, 214, 210), (210, 214, 621, 622), (209, 589, 590, 214), (214, 590, 804, 621), (207, 210, 215, 211), (211, 215, 596, 595), (210, 622, 623, 215), (215, 623, 806, 596), (216, 220, 221, 217), (217, 221, 509, 508), (220, 589, 588, 221), (221, 588, 789, 509), (216, 217, 222, 218), (218, 222, 476, 475), (217, 508, 507, 222), (222, 507, 783, 476), (216, 218, 223, 219), (219, 223, 624, 625), (218, 475, 474, 223), (223, 474, 801, 624), (216, 219, 224, 220), (220, 224, 590, 589), (219, 625, 626, 224), (224, 626, 804, 590), (225, 229, 230, 226), (226, 230, 560, 559), (229, 604, 603, 230), (230, 603, 798, 560), (225, 226, 231, 227), (227, 231, 491, 490), (226, 559, 558, 231), (231, 558, 786, 491), (225, 227, 232, 228), (228, 232, 627, 628), (227, 490, 489, 232), (232, 489, 802, 627), (225, 228, 233, 229), (229, 233, 605, 604), (228, 628, 629, 233), (233, 629, 809, 605), (234, 238, 239, 235), (235, 239, 716, 715), (238, 748, 747, 239), (239, 747, 824, 716), (234, 235, 240, 236), (236, 240, 585, 586), (235, 715, 714, 240), (240, 714, 787, 585), (234, 236, 241, 237), (237, 241, 738, 739), (236, 586, 587, 241), (241, 587, 803, 738), (234, 237, 242, 238), (238, 242, 749, 748), (237, 739, 740, 242), (242, 740, 832, 749), (243, 247, 248, 244), (244, 248, 471, 472), (247, 745, 744, 248), (248, 744, 822, 471), (243, 244, 249, 245), (245, 249, 579, 580), (244, 472, 473, 249), (249, 473, 781, 579), (243, 245, 250, 246), (246, 250, 741, 742), (245, 580, 581, 250), (250, 581, 801, 741), (243, 246, 251, 247), (247, 251, 746, 745), (246, 742, 743, 251), (251, 743, 833, 746), (252, 256, 257, 253), (253, 257, 636, 637), (256, 469, 470, 257), (257, 470, 780, 636), (252, 253, 258, 254), (254, 258, 672, 673), (253, 637, 638, 258), (258, 638, 810, 672), (252, 254, 259, 255), (255, 259, 633, 634), (254, 673, 674, 259), (259, 674, 821, 633), (252, 255, 260, 256), (256, 260, 468, 469), (255, 634, 635, 260), (260, 635, 800, 468), (261, 265, 266, 262), (262, 266, 488, 487), (265, 490, 491, 266), (266, 491, 786, 488), (261, 262, 267, 263), (263, 267, 675, 676), (262, 487, 486, 267), (267, 486, 812, 675), (261, 263, 268, 264), (264, 268, 630, 631), (263, 676, 677, 268), (268, 677, 820, 630), (261, 264, 269, 265), (265, 269, 489, 490), (264, 631, 632, 269), (269, 632, 802, 489), (270, 274, 275, 271), (271, 275, 551, 550), (274, 535, 536, 275), (275, 536, 794, 551), (270, 271, 276, 272), (272, 276, 678, 679), (271, 550, 549, 276), (276, 549, 817, 678), (270, 272, 277, 273), (273, 277, 573, 574), (272, 679, 680, 277), (277, 680, 819, 573), (270, 273, 278, 274), (274, 278, 534, 535), (273, 574, 575, 278), (278, 575, 798, 534), (279, 283, 284, 280), (280, 284, 497, 496), (283, 499, 500, 284), (284, 500, 784, 497), (279, 280, 285, 281), (281, 285, 681, 682), (280, 496, 495, 285), (285, 495, 813, 681), (279, 281, 286, 282), (282, 286, 567, 568), (281, 682, 683, 286), (286, 683, 818, 567), (279, 282, 287, 283), (283, 287, 498, 499), (282, 568, 569, 287), (287, 569, 797, 498), (288, 292, 293, 289), (289, 293, 527, 526), (292, 505, 506, 293), (293, 506, 788, 527), (288, 289, 294, 290), (290, 294, 684, 685), (289, 526, 525, 294), (294, 525, 815, 684), (288, 290, 295, 291), (291, 295, 549, 550), (290, 685, 686, 295), (295, 686, 817, 549), (288, 291, 296, 292), (292, 296, 504, 505), (291, 550, 551, 296), (296, 551, 794, 504), (297, 301, 302, 298), (298, 302, 569, 568), (301, 556, 557, 302), (302, 557, 797, 569), (297, 298, 303, 299), (299, 303, 687, 688), (298, 568, 567, 303), (303, 567, 818, 687), (297, 299, 304, 300), (300, 304, 540, 541), (299, 688, 689, 304), (304, 689, 816, 540), (297, 300, 305, 301), (301, 305, 555, 556), (300, 541, 542, 305), (305, 542, 793, 555), (306, 310, 311, 307), (307, 311, 479, 478), (310, 481, 482, 311), (311, 482, 782, 479), (306, 307, 312, 308), (308, 312, 690, 691), (307, 478, 477, 312), (312, 477, 811, 690), (306, 308, 313, 309), (309, 313, 525, 526), (308, 691, 692, 313), (313, 692, 815, 525), (306, 309, 314, 310), (310, 314, 480, 481), (309, 526, 527, 314), (314, 527, 788, 480), (315, 319, 320, 316), (316, 320, 542, 541), (319, 532, 533, 320), (320, 533, 793, 542), (315, 316, 321, 317), (317, 321, 693, 694), (316, 541, 540, 321), (321, 540, 816, 693), (315, 317, 322, 318), (318, 322, 522, 523), (317, 694, 695, 322), (322, 695, 814, 522), (315, 318, 323, 319), (319, 323, 531, 532), (318, 523, 524, 323), (323, 524, 790, 531), (324, 328, 329, 325), (325, 329, 524, 523), (328, 511, 512, 329), (329, 512, 790, 524), (324, 325, 330, 326), (326, 330, 696, 697), (325, 523, 522, 330), (330, 522, 814, 696), (324, 326, 331, 327), (327, 331, 638, 637), (326, 697, 698, 331), (331, 698, 810, 638), (324, 327, 332, 328), (328, 332, 510, 511), (327, 637, 636, 332), (332, 636, 780, 510), (333, 337, 338, 334), (334, 338, 632, 631), (337, 583, 584, 338), (338, 584, 802, 632), (333, 334, 339, 335), (335, 339, 699, 700), (334, 631, 630, 339), (339, 630, 820, 699), (333, 335, 340, 336), (336, 340, 495, 496), (335, 700, 701, 340), (340, 701, 813, 495), (333, 336, 341, 337), (337, 341, 582, 583), (336, 496, 497, 341), (341, 497, 784, 582), (342, 346, 347, 343), (343, 347, 575, 574), (346, 559, 560, 347), (347, 560, 798, 575), (342, 343, 348, 344), (344, 348, 702, 703), (343, 574, 573, 348), (348, 573, 819, 702), (342, 344, 349, 345), (345, 349, 486, 487), (344, 703, 704, 349), (349, 704, 812, 486), (342, 345, 350, 346), (346, 350, 558, 559), (345, 487, 488, 350), (350, 488, 786, 558), (351, 355, 356, 352), (352, 356, 635, 634), (355, 577, 578, 356), (356, 578, 800, 635), (351, 352, 357, 353), (353, 357, 705, 706), (352, 634, 633, 357), (357, 633, 821, 705), (351, 353, 358, 354), (354, 358, 477, 478), (353, 706, 707, 358), (358, 707, 811, 477), (351, 354, 359, 355), (355, 359, 576, 577), (354, 478, 479, 359), (359, 479, 782, 576), (360, 364, 365, 361), (361, 365, 708, 709), (364, 673, 672, 365), (365, 672, 810, 708), (360, 361, 366, 362), (362, 366, 744, 745), (361, 709, 710, 366), (366, 710, 822, 744), (360, 362, 367, 363), (363, 367, 669, 670), (362, 745, 746, 367), (367, 746, 833, 669), (360, 363, 368, 364), (364, 368, 674, 673), (363, 670, 671, 368), (368, 671, 821, 674), (369, 373, 374, 370), (370, 374, 644, 643), (373, 676, 675, 374), (374, 675, 812, 644), (369, 370, 375, 371), (371, 375, 747, 748), (370, 643, 642, 375), (375, 642, 824, 747), (369, 371, 376, 372), (372, 376, 666, 667), (371, 748, 749, 376), (376, 749, 832, 666), (369, 372, 377, 373), (373, 377, 677, 676), (372, 667, 668, 377), (377, 668, 820, 677), (378, 382, 383, 379), (379, 383, 659, 658), (382, 679, 678, 383), (383, 678, 817, 659), (378, 379, 384, 380), (380, 384, 750, 751), (379, 658, 657, 384), (384, 657, 829, 750), (378, 380, 385, 381), (381, 385, 663, 664), (380, 751, 752, 385), (385, 752, 831, 663), (378, 381, 386, 382), (382, 386, 680, 679), (381, 664, 665, 386), (386, 665, 819, 680), (387, 391, 392, 388), (388, 392, 647, 646), (391, 682, 681, 392), (392, 681, 813, 647), (387, 388, 393, 389), (389, 393, 753, 754), (388, 646, 645, 393), (393, 645, 825, 753), (387, 389, 394, 390), (390, 394, 660, 661), (389, 754, 755, 394), (394, 755, 830, 660), (387, 390, 395, 391), (391, 395, 683, 682), (390, 661, 662, 395), (395, 662, 818, 683), (396, 400, 401, 397), (397, 401, 653, 652), (400, 685, 684, 401), (401, 684, 815, 653), (396, 397, 402, 398), (398, 402, 756, 757), (397, 652, 651, 402), (402, 651, 827, 756), (396, 398, 403, 399), (399, 403, 657, 658), (398, 757, 758, 403), (403, 758, 829, 657), (396, 399, 404, 400), (400, 404, 686, 685), (399, 658, 659, 404), (404, 659, 817, 686), (405, 409, 410, 406), (406, 410, 662, 661), (409, 688, 687, 410), (410, 687, 818, 662), (405, 406, 411, 407), (407, 411, 759, 760), (406, 661, 660, 411), (411, 660, 830, 759), (405, 407, 412, 408), (408, 412, 654, 655), (407, 760, 761, 412), (412, 761, 828, 654), (405, 408, 413, 409), (409, 413, 689, 688), (408, 655, 656, 413), (413, 656, 816, 689), (414, 418, 419, 415), (415, 419, 641, 640), (418, 691, 690, 419), (419, 690, 811, 641), (414, 415, 420, 416), (416, 420, 762, 763), (415, 640, 639, 420), (420, 639, 823, 762), (414, 416, 421, 417), (417, 421, 651, 652), (416, 763, 764, 421), (421, 764, 827, 651), (414, 417, 422, 418), (418, 422, 692, 691), (417, 652, 653, 422), (422, 653, 815, 692), (423, 427, 428, 424), (424, 428, 656, 655), (427, 694, 693, 428), (428, 693, 816, 656), (423, 424, 429, 425), (425, 429, 765, 766), (424, 655, 654, 429), (429, 654, 828, 765), (423, 425, 430, 426), (426, 430, 648, 649), (425, 766, 767, 430), (430, 767, 826, 648), (423, 426, 431, 427), (427, 431, 695, 694), (426, 649, 650, 431), (431, 650, 814, 695), (432, 436, 437, 433), (433, 437, 650, 649), (436, 697, 696, 437), (437, 696, 814, 650), (432, 433, 438, 434), (434, 438, 768, 769), (433, 649, 648, 438), (438, 648, 826, 768), (432, 434, 439, 435), (435, 439, 710, 709), (434, 769, 770, 439), (439, 770, 822, 710), (432, 435, 440, 436), (436, 440, 698, 697), (435, 709, 708, 440), (440, 708, 810, 698), (441, 445, 446, 442), (442, 446, 668, 667), (445, 700, 699, 446), (446, 699, 820, 668), (441, 442, 447, 443), (443, 447, 771, 772), (442, 667, 666, 447), (447, 666, 832, 771), (441, 443, 448, 444), (444, 448, 645, 646), (443, 772, 773, 448), (448, 773, 825, 645), (441, 444, 449, 445), (445, 449, 701, 700), (444, 646, 647, 449), (449, 647, 813, 701), (450, 454, 455, 451), (451, 455, 665, 664), (454, 703, 702, 455), (455, 702, 819, 665), (450, 451, 456, 452), (452, 456, 774, 775), (451, 664, 663, 456), (456, 663, 831, 774), (450, 452, 457, 453), (453, 457, 642, 643), (452, 775, 776, 457), (457, 776, 824, 642), (450, 453, 458, 454), (454, 458, 704, 703), (453, 643, 644, 458), (458, 644, 812, 704), (459, 463, 464, 460), (460, 464, 671, 670), (463, 706, 705, 464), (464, 705, 821, 671), (459, 460, 465, 461), (461, 465, 777, 778), (460, 670, 669, 465), (465, 669, 833, 777), (459, 461, 466, 462), (462, 466, 639, 640), (461, 778, 779, 466), (466, 779, 823, 639), (459, 462, 467, 463), (463, 467, 707, 706), (462, 640, 641, 467), (467, 641, 811, 707)])
me_cube_001.polygons.foreach_set('material_index', [0, 0, 0, 0, 0, 0, 0, 0, 0, 0, 0, 0, 0, 0, 0, 0, 0, 0, 0, 0, 1, 1, 1, 1, 1, 1, 1, 1, 0, 0, 0, 0, 0, 0, 0, 0, 1, 1, 1, 1, 1, 1, 1, 1, 0, 0, 0, 0, 0, 0, 0, 0, 1, 1, 1, 1, 0, 0, 0, 0, 0, 0, 0, 0, 1, 1, 1, 1, 1, 1, 1, 1, 1, 1, 1, 1, 1, 1, 1, 1, 1, 1, 1, 1, 0, 0, 0, 0, 0, 0, 0, 0, 1, 1, 1, 1, 1, 1, 1, 1, 1, 1, 1, 1, 1, 1, 1, 1, 1, 1, 1, 1, 0, 0, 0, 0, 1, 1, 1, 1, 1, 1, 1, 1, 0, 0, 0, 0, 0, 0, 0, 0, 1, 1, 1, 1, 1, 1, 1, 1, 0, 0, 0, 0, 0, 0, 0, 0, 0, 0, 0, 0, 1, 1, 1, 1, 0, 0, 0, 0, 0, 0, 0, 0, 1, 1, 1, 1, 1, 1, 1, 1, 0, 0, 0, 0, 1, 1, 1, 1, 1, 1, 1, 1, 1, 1, 1, 1, 1, 1, 1, 1, 1, 1, 1, 1, 1, 1, 1, 1, 1, 1, 1, 1, 1, 1, 1, 1, 0, 0, 0, 0, 1, 1, 1, 1, 1, 1, 1, 1, 0, 0, 0, 0, 1, 1, 1, 1, 1, 1, 1, 1, 1, 1, 1, 1, 1, 1, 1, 1, 0, 0, 0, 0, 1, 1, 1, 1, 1, 1, 1, 1, 0, 0, 0, 0, 1, 1, 1, 1, 1, 1, 1, 1, 1, 1, 1, 1, 1, 1, 1, 1, 0, 0, 0, 0, 1, 1, 1, 1, 1, 1, 1, 1, 0, 0, 0, 0, 1, 1, 1, 1, 1, 1, 1, 1, 1, 1, 1, 1, 1, 1, 1, 1, 1, 1, 1, 1, 1, 1, 1, 1, 1, 1, 1, 1, 1, 1, 1, 1, 1, 1, 1, 1, 1, 1, 1, 1, 1, 1, 1, 1, 1, 1, 1, 1, 1, 1, 1, 1, 1, 1, 1, 1, 1, 1, 1, 1, 1, 1, 1, 1, 0, 0, 0, 0, 1, 1, 1, 1, 1, 1, 1, 1, 0, 0, 0, 0, 1, 1, 1, 1, 1, 1, 1, 1, 1, 1, 1, 1, 1, 1, 1, 1, 1, 1, 1, 1, 0, 0, 0, 0, 0, 0, 0, 0, 1, 1, 1, 1, 1, 1, 1, 1, 1, 1, 1, 1, 1, 1, 1, 1, 1, 1, 1, 1, 0, 0, 0, 0, 1, 1, 1, 1, 1, 1, 1, 1, 0, 0, 0, 0, 0, 0, 0, 0, 0, 0, 0, 0, 0, 0, 0, 0, 0, 0, 0, 0, 0, 0, 0, 0, 0, 0, 0, 0, 0, 0, 0, 0, 0, 0, 0, 0, 1, 1, 1, 1, 0, 0, 0, 0, 0, 0, 0, 0, 1, 1, 1, 1, 1, 1, 1, 1, 0, 0, 0, 0, 0, 0, 0, 0, 1, 1, 1, 1, 1, 1, 1, 1, 0, 0, 0, 0, 0, 0, 0, 0, 1, 1, 1, 1, 1, 1, 1, 1, 0, 0, 0, 0, 0, 0, 0, 0, 1, 1, 1, 1, 1, 1, 1, 1, 0, 0, 0, 0, 0, 0, 0, 0, 1, 1, 1, 1, 0, 0, 0, 0, 0, 0, 0, 0, 0, 0, 0, 0, 1, 1, 1, 1, 1, 1, 1, 1, 0, 0, 0, 0, 0, 0, 0, 0, 1, 1, 1, 1, 1, 1, 1, 1, 0, 0, 0, 0, 0, 0, 0, 0, 0, 0, 0, 0, 1, 1, 1, 1, 0, 0, 0, 0, 0, 0, 0, 0, 1, 1, 1, 1, 1, 1, 1, 1, 0, 0, 0, 0, 0, 0, 0, 0, 1, 1, 1, 1, 0, 0, 0, 0, 0, 0, 0, 0, 0, 0, 0, 0, 0, 0, 0, 0, 0, 0, 0, 0, 0, 0, 0, 0, 0, 0, 0, 0, 0, 0, 0, 0, 0, 0, 0, 0, 0, 0, 0, 0, 0, 0, 0, 0, 0, 0, 0, 0, 0, 0, 0, 0, 0, 0, 0, 0, 0, 0, 0, 0, 0, 0, 0, 0, 0, 0, 0, 0, 0, 0, 0, 0, 0, 0, 0, 0, 0, 0, 0, 0, 0, 0, 0, 0, 0, 0, 0, 0, 0, 0, 0, 0, 0, 0, 0, 0, 0, 0, 0, 0, 0, 0, 0, 0, 0, 0, 0, 0, 0, 0, 0, 0, 0, 0, 0, 0, 0, 0, 0, 0, 0, 0, 0, 0, 0, 0, 0, 0, 0, 0, 0, 0, 0, 0, 0, 0, 0, 0, 0, 0, 0, 0, 0, 0, 0, 0, 0, 0, 0, 0, 0, 0, 0, 0, 0, 0, 0, 0, 0, 0, 0, 0, 0, 0, 0, 0, 0, 0, 0, 0, 0, 0, 0, 0, 0, 0, 0, 0, 0, 0, 0, 0, 0, 0, 0, 0, 0, 0, 0, 0, 0, 0, 0, 0, 0, 0, 0, 0, 0, 0, 0, 0, 0, 0, 0, 0, 0, 0])
me_cube_001.materials.append(mat_material_001)
me_cube_001.materials.append(mat_material_002)
me_cube_001.use_remesh_preserve_volume = False
me_cube_001.use_remesh_preserve_attributes = False
me_cube_001.use_mirror_vertex_groups = False
me_cube_001.update()

# ---- objects
ob_cube = bpy.data.objects.new('Cube', me_cube_001)
ob_lamp = bpy.data.objects.new('Lamp', light_lamp)
ob_camera = bpy.data.objects.new('Camera', cam_camera)

# ---- transforms, parenting, visibility, modifiers, constraints
ob_cube.location = (0.6047, 0.2379, 1.668)
ob_cube.scale = (1.0, 1.0, 0.1167)
ob_cube.lineart.crease_threshold = 0.0
ob_lamp.location = (4.076, 1.005, 5.904)
ob_lamp.rotation_euler = (0.6503, 0.05522, 1.866)
ob_lamp.lock_rotations_4d = False
ob_lamp.empty_display_type = 'ARROWS'
ob_lamp.color = (0.0, 0.0, 0.0, 0.0)
ob_lamp.lineart.crease_threshold = 0.0
ob_camera.location = (7.481, -6.508, 5.344)
ob_camera.rotation_euler = (1.109, 0.0, 0.8149)
ob_camera.lock_rotations_4d = False
ob_camera.empty_display_type = 'ARROWS'
ob_camera.color = (0.0, 0.0, 0.0, 0.0)
ob_camera.display_type = 'WIRE'
ob_camera.lineart.crease_threshold = 0.0

# ---- collection membership
col_collection_1.objects.link(ob_cube)
col_collection_1.objects.link(ob_lamp)
col_collection_1.objects.link(ob_camera)

# ---- scene / render settings (as saved in the file)
scene.camera = ob_camera
scene.frame_start = 1; scene.frame_end = 250; scene.frame_set(0)
scene.render.engine = 'BLENDER_EEVEE_NEXT'
scene.render.resolution_percentage = 50
scene.render.dither_intensity = 0.0
scene.cycles.use_denoising = False
scene.cycles.samples = 128
scene.cycles.sampling_pattern = 'TABULATED_SOBOL'
scene.cycles.use_adaptive_sampling = False
scene.cycles.use_light_tree = False
scene.cycles.blur_glossy = 0.0
scene.cycles.sample_clamp_indirect = 0.0
scene.view_settings.view_transform = 'Standard'
bpy.context.view_layer.update()
